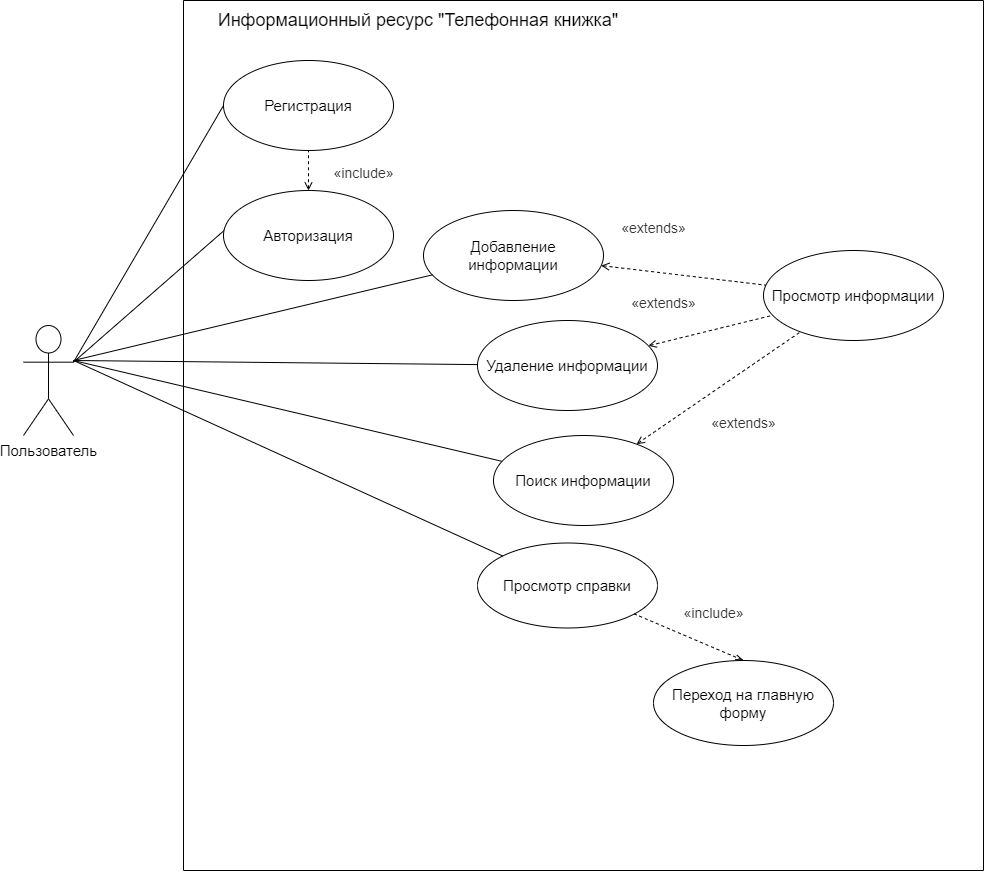

The diagram above was exported from draw.io. Its source (the exported page's mxGraphModel, read from the mxfile embedded in the PNG):
<mxGraphModel dx="1865" dy="579" grid="1" gridSize="10" guides="1" tooltips="1" connect="1" arrows="1" fold="1" page="1" pageScale="1" pageWidth="827" pageHeight="1169" math="0" shadow="0">
  <root>
    <mxCell id="0" />
    <mxCell id="1" parent="0" />
    <mxCell id="ZUWBgx5u6HKrfYnVknI--1" value="&lt;font style=&quot;font-size: 15px&quot;&gt;Пользователь&lt;/font&gt;" style="shape=umlActor;verticalLabelPosition=bottom;verticalAlign=top;html=1;outlineConnect=0;" parent="1" vertex="1">
      <mxGeometry x="-40" y="405" width="50" height="110" as="geometry" />
    </mxCell>
    <mxCell id="ZUWBgx5u6HKrfYnVknI--2" value="" style="endArrow=none;html=1;" parent="1" edge="1">
      <mxGeometry width="50" height="50" relative="1" as="geometry">
        <mxPoint x="120" y="80" as="sourcePoint" />
        <mxPoint x="920" y="80" as="targetPoint" />
      </mxGeometry>
    </mxCell>
    <mxCell id="ZUWBgx5u6HKrfYnVknI--5" value="&lt;font style=&quot;font-size: 18px&quot;&gt;Информационный ресурс &quot;Телефонная книжка&quot;&lt;/font&gt;" style="text;html=1;strokeColor=none;fillColor=none;align=center;verticalAlign=middle;whiteSpace=wrap;rounded=0;" parent="1" vertex="1">
      <mxGeometry x="120" y="90" width="470" height="20" as="geometry" />
    </mxCell>
    <mxCell id="ZUWBgx5u6HKrfYnVknI--6" value="" style="endArrow=none;html=1;" parent="1" edge="1">
      <mxGeometry width="50" height="50" relative="1" as="geometry">
        <mxPoint x="120" y="950" as="sourcePoint" />
        <mxPoint x="120" y="80" as="targetPoint" />
      </mxGeometry>
    </mxCell>
    <mxCell id="ZUWBgx5u6HKrfYnVknI--7" value="" style="endArrow=none;html=1;entryX=0;entryY=0;entryDx=0;entryDy=0;" parent="1" edge="1">
      <mxGeometry width="50" height="50" relative="1" as="geometry">
        <mxPoint x="920" y="950" as="sourcePoint" />
        <mxPoint x="919.9999999999989" y="79.99999999999989" as="targetPoint" />
      </mxGeometry>
    </mxCell>
    <mxCell id="ZUWBgx5u6HKrfYnVknI--8" value="&lt;font style=&quot;font-size: 15px&quot;&gt;Регистрация&lt;/font&gt;" style="ellipse;whiteSpace=wrap;html=1;" parent="1" vertex="1">
      <mxGeometry x="160" y="140" width="170" height="90" as="geometry" />
    </mxCell>
    <mxCell id="ZUWBgx5u6HKrfYnVknI--10" value="" style="endArrow=none;html=1;exitX=1;exitY=0.3333333333333333;exitDx=0;exitDy=0;exitPerimeter=0;entryX=0;entryY=0.5;entryDx=0;entryDy=0;" parent="1" source="ZUWBgx5u6HKrfYnVknI--1" target="ZUWBgx5u6HKrfYnVknI--8" edge="1">
      <mxGeometry width="50" height="50" relative="1" as="geometry">
        <mxPoint x="100" y="260" as="sourcePoint" />
        <mxPoint x="150" y="210" as="targetPoint" />
      </mxGeometry>
    </mxCell>
    <mxCell id="ZUWBgx5u6HKrfYnVknI--11" value="" style="endArrow=none;html=1;exitX=1;exitY=0.3333333333333333;exitDx=0;exitDy=0;exitPerimeter=0;" parent="1" source="ZUWBgx5u6HKrfYnVknI--1" edge="1">
      <mxGeometry width="50" height="50" relative="1" as="geometry">
        <mxPoint x="50" y="240" as="sourcePoint" />
        <mxPoint x="178.24558115063655" y="294.5717098855562" as="targetPoint" />
      </mxGeometry>
    </mxCell>
    <mxCell id="ZUWBgx5u6HKrfYnVknI--12" value="" style="endArrow=none;dashed=1;html=1;strokeWidth=1;startArrow=open;startFill=0;entryX=0.5;entryY=1;entryDx=0;entryDy=0;exitX=0.5;exitY=0;exitDx=0;exitDy=0;" parent="1" source="ZUWBgx5u6HKrfYnVknI--61" target="ZUWBgx5u6HKrfYnVknI--8" edge="1">
      <mxGeometry width="50" height="50" relative="1" as="geometry">
        <mxPoint x="240" y="280" as="sourcePoint" />
        <mxPoint x="250" y="230" as="targetPoint" />
      </mxGeometry>
    </mxCell>
    <mxCell id="ZUWBgx5u6HKrfYnVknI--18" value="" style="endArrow=none;dashed=1;html=1;strokeWidth=1;startArrow=open;startFill=0;" parent="1" source="ZUWBgx5u6HKrfYnVknI--22" target="ZUWBgx5u6HKrfYnVknI--26" edge="1">
      <mxGeometry width="50" height="50" relative="1" as="geometry">
        <mxPoint x="410" y="260" as="sourcePoint" />
        <mxPoint x="296.56854249492403" y="291.715728752538" as="targetPoint" />
      </mxGeometry>
    </mxCell>
    <mxCell id="ZUWBgx5u6HKrfYnVknI--22" value="&lt;font style=&quot;font-size: 15px&quot;&gt;Добавление информации&lt;/font&gt;" style="ellipse;whiteSpace=wrap;html=1;" parent="1" vertex="1">
      <mxGeometry x="360" y="290" width="180" height="90" as="geometry" />
    </mxCell>
    <mxCell id="ZUWBgx5u6HKrfYnVknI--25" value="&lt;span style=&quot;font-size: 15px&quot;&gt;Поиск информации&lt;/span&gt;" style="ellipse;whiteSpace=wrap;html=1;" parent="1" vertex="1">
      <mxGeometry x="430" y="515" width="180" height="90" as="geometry" />
    </mxCell>
    <mxCell id="ZUWBgx5u6HKrfYnVknI--26" value="&lt;font style=&quot;font-size: 15px&quot;&gt;Просмотр информации&lt;/font&gt;" style="ellipse;whiteSpace=wrap;html=1;" parent="1" vertex="1">
      <mxGeometry x="700" y="330" width="180" height="90" as="geometry" />
    </mxCell>
    <mxCell id="ZUWBgx5u6HKrfYnVknI--28" value="&lt;font style=&quot;font-size: 15px&quot;&gt;Переход на главную форму&lt;/font&gt;" style="ellipse;whiteSpace=wrap;html=1;" parent="1" vertex="1">
      <mxGeometry x="590" y="740" width="180" height="85" as="geometry" />
    </mxCell>
    <mxCell id="ZUWBgx5u6HKrfYnVknI--29" value="&lt;font style=&quot;font-size: 15px&quot;&gt;Просмотр справки&lt;/font&gt;" style="ellipse;whiteSpace=wrap;html=1;" parent="1" vertex="1">
      <mxGeometry x="414" y="622.5" width="180" height="85" as="geometry" />
    </mxCell>
    <mxCell id="ZUWBgx5u6HKrfYnVknI--36" value="&lt;font style=&quot;font-size: 15px&quot;&gt;Удаление информации&lt;/font&gt;" style="ellipse;whiteSpace=wrap;html=1;" parent="1" vertex="1">
      <mxGeometry x="414" y="400" width="180" height="90" as="geometry" />
    </mxCell>
    <mxCell id="ZUWBgx5u6HKrfYnVknI--43" value="&lt;span style=&quot;color: rgb(51, 51, 51); font-family: arial, helvetica, sans-serif; background-color: rgb(255, 255, 255); font-size: 14px;&quot;&gt;&lt;font style=&quot;font-size: 14px&quot;&gt;«include&lt;/font&gt;&lt;/span&gt;&lt;span style=&quot;background-color: rgb(255, 255, 255); color: rgb(51, 51, 51); font-family: arial, helvetica, sans-serif; font-size: 14px;&quot;&gt;&lt;font style=&quot;font-size: 14px&quot;&gt;»&lt;br&gt;&lt;/font&gt;&lt;br&gt;&lt;/span&gt;" style="text;html=1;align=center;verticalAlign=middle;resizable=0;points=[];autosize=1;strokeColor=none;fontStyle=0" parent="1" vertex="1">
      <mxGeometry x="260" y="240" width="80" height="40" as="geometry" />
    </mxCell>
    <mxCell id="ZUWBgx5u6HKrfYnVknI--61" value="&lt;font style=&quot;font-size: 15px&quot;&gt;Авторизация&lt;/font&gt;" style="ellipse;whiteSpace=wrap;html=1;" parent="1" vertex="1">
      <mxGeometry x="160" y="270" width="170" height="90" as="geometry" />
    </mxCell>
    <mxCell id="ZUWBgx5u6HKrfYnVknI--63" value="" style="endArrow=none;dashed=1;html=1;strokeWidth=1;startArrow=open;startFill=0;" parent="1" source="ZUWBgx5u6HKrfYnVknI--25" target="ZUWBgx5u6HKrfYnVknI--26" edge="1">
      <mxGeometry width="50" height="50" relative="1" as="geometry">
        <mxPoint x="650" y="565" as="sourcePoint" />
        <mxPoint x="600.0000000000002" y="457.5" as="targetPoint" />
      </mxGeometry>
    </mxCell>
    <mxCell id="ZUWBgx5u6HKrfYnVknI--65" value="" style="endArrow=none;dashed=1;html=1;strokeWidth=1;startArrow=openThin;startFill=0;exitX=0.5;exitY=0;exitDx=0;exitDy=0;" parent="1" source="ZUWBgx5u6HKrfYnVknI--28" target="ZUWBgx5u6HKrfYnVknI--29" edge="1">
      <mxGeometry width="50" height="50" relative="1" as="geometry">
        <mxPoint x="675.76" y="728.135" as="sourcePoint" />
        <mxPoint x="392.81586812002615" y="680.9607860156086" as="targetPoint" />
      </mxGeometry>
    </mxCell>
    <mxCell id="ZUWBgx5u6HKrfYnVknI--97" value="" style="endArrow=none;html=1;" parent="1" edge="1">
      <mxGeometry width="50" height="50" relative="1" as="geometry">
        <mxPoint x="120" y="950" as="sourcePoint" />
        <mxPoint x="920" y="950" as="targetPoint" />
      </mxGeometry>
    </mxCell>
    <mxCell id="hDKmMRKQ25pcqohHc0yG-2" value="" style="endArrow=none;html=1;" parent="1" target="ZUWBgx5u6HKrfYnVknI--29" edge="1">
      <mxGeometry width="50" height="50" relative="1" as="geometry">
        <mxPoint x="10" y="440" as="sourcePoint" />
        <mxPoint x="281.3489202166593" y="606.4714795616619" as="targetPoint" />
      </mxGeometry>
    </mxCell>
    <mxCell id="hDKmMRKQ25pcqohHc0yG-3" value="" style="endArrow=none;html=1;" parent="1" target="ZUWBgx5u6HKrfYnVknI--22" edge="1">
      <mxGeometry width="50" height="50" relative="1" as="geometry">
        <mxPoint x="10" y="440" as="sourcePoint" />
        <mxPoint x="188.24558115063655" y="304.5717098855562" as="targetPoint" />
      </mxGeometry>
    </mxCell>
    <mxCell id="hDKmMRKQ25pcqohHc0yG-4" value="" style="endArrow=none;html=1;" parent="1" target="ZUWBgx5u6HKrfYnVknI--36" edge="1">
      <mxGeometry width="50" height="50" relative="1" as="geometry">
        <mxPoint x="10" y="440" as="sourcePoint" />
        <mxPoint x="198.24558115063655" y="314.5717098855562" as="targetPoint" />
      </mxGeometry>
    </mxCell>
    <mxCell id="hDKmMRKQ25pcqohHc0yG-5" value="" style="endArrow=none;dashed=1;html=1;strokeWidth=1;startArrow=open;startFill=0;" parent="1" source="ZUWBgx5u6HKrfYnVknI--36" target="ZUWBgx5u6HKrfYnVknI--26" edge="1">
      <mxGeometry width="50" height="50" relative="1" as="geometry">
        <mxPoint x="596.7593356385419" y="356.966804915661" as="sourcePoint" />
        <mxPoint x="713.240664361449" y="373.0331950843379" as="targetPoint" />
      </mxGeometry>
    </mxCell>
    <mxCell id="hDKmMRKQ25pcqohHc0yG-6" value="" style="endArrow=none;html=1;" parent="1" target="ZUWBgx5u6HKrfYnVknI--25" edge="1">
      <mxGeometry width="50" height="50" relative="1" as="geometry">
        <mxPoint x="10" y="440" as="sourcePoint" />
        <mxPoint x="420.03671221853256" y="456.2148101745506" as="targetPoint" />
      </mxGeometry>
    </mxCell>
    <mxCell id="hDKmMRKQ25pcqohHc0yG-7" value="&lt;span style=&quot;color: rgb(51, 51, 51); font-family: arial, helvetica, sans-serif; background-color: rgb(255, 255, 255); font-size: 14px;&quot;&gt;&lt;font style=&quot;font-size: 14px&quot;&gt;«include&lt;/font&gt;&lt;/span&gt;&lt;span style=&quot;background-color: rgb(255, 255, 255); color: rgb(51, 51, 51); font-family: arial, helvetica, sans-serif; font-size: 14px;&quot;&gt;&lt;font style=&quot;font-size: 14px&quot;&gt;»&lt;br&gt;&lt;/font&gt;&lt;br&gt;&lt;/span&gt;" style="text;html=1;align=center;verticalAlign=middle;resizable=0;points=[];autosize=1;strokeColor=none;fontStyle=0" parent="1" vertex="1">
      <mxGeometry x="610" y="680" width="80" height="40" as="geometry" />
    </mxCell>
    <mxCell id="hDKmMRKQ25pcqohHc0yG-8" value="&lt;span style=&quot;color: rgb(51 , 51 , 51) ; font-family: &amp;#34;arial&amp;#34; , &amp;#34;helvetica&amp;#34; , sans-serif ; background-color: rgb(255 , 255 , 255) ; font-size: 14px&quot;&gt;&lt;font style=&quot;font-size: 14px&quot;&gt;«extends&lt;/font&gt;&lt;/span&gt;&lt;span style=&quot;background-color: rgb(255 , 255 , 255) ; color: rgb(51 , 51 , 51) ; font-family: &amp;#34;arial&amp;#34; , &amp;#34;helvetica&amp;#34; , sans-serif ; font-size: 14px&quot;&gt;&lt;font style=&quot;font-size: 14px&quot;&gt;»&lt;br&gt;&lt;/font&gt;&lt;br&gt;&lt;/span&gt;" style="text;html=1;align=center;verticalAlign=middle;resizable=0;points=[];autosize=1;strokeColor=none;fontStyle=0" parent="1" vertex="1">
      <mxGeometry x="640" y="490" width="80" height="40" as="geometry" />
    </mxCell>
    <mxCell id="hDKmMRKQ25pcqohHc0yG-9" value="&lt;span style=&quot;color: rgb(51 , 51 , 51) ; font-family: &amp;#34;arial&amp;#34; , &amp;#34;helvetica&amp;#34; , sans-serif ; background-color: rgb(255 , 255 , 255) ; font-size: 14px&quot;&gt;&lt;font style=&quot;font-size: 14px&quot;&gt;«extends&lt;/font&gt;&lt;/span&gt;&lt;span style=&quot;background-color: rgb(255 , 255 , 255) ; color: rgb(51 , 51 , 51) ; font-family: &amp;#34;arial&amp;#34; , &amp;#34;helvetica&amp;#34; , sans-serif ; font-size: 14px&quot;&gt;&lt;font style=&quot;font-size: 14px&quot;&gt;»&lt;br&gt;&lt;/font&gt;&lt;br&gt;&lt;/span&gt;" style="text;html=1;align=center;verticalAlign=middle;resizable=0;points=[];autosize=1;strokeColor=none;fontStyle=0" parent="1" vertex="1">
      <mxGeometry x="560" y="370" width="80" height="40" as="geometry" />
    </mxCell>
    <mxCell id="hDKmMRKQ25pcqohHc0yG-10" value="&lt;span style=&quot;color: rgb(51 , 51 , 51) ; font-family: &amp;#34;arial&amp;#34; , &amp;#34;helvetica&amp;#34; , sans-serif ; background-color: rgb(255 , 255 , 255) ; font-size: 14px&quot;&gt;&lt;font style=&quot;font-size: 14px&quot;&gt;«extends&lt;/font&gt;&lt;/span&gt;&lt;span style=&quot;background-color: rgb(255 , 255 , 255) ; color: rgb(51 , 51 , 51) ; font-family: &amp;#34;arial&amp;#34; , &amp;#34;helvetica&amp;#34; , sans-serif ; font-size: 14px&quot;&gt;&lt;font style=&quot;font-size: 14px&quot;&gt;»&lt;br&gt;&lt;/font&gt;&lt;br&gt;&lt;/span&gt;" style="text;html=1;align=center;verticalAlign=middle;resizable=0;points=[];autosize=1;strokeColor=none;fontStyle=0" parent="1" vertex="1">
      <mxGeometry x="550" y="295" width="80" height="40" as="geometry" />
    </mxCell>
  </root>
</mxGraphModel>